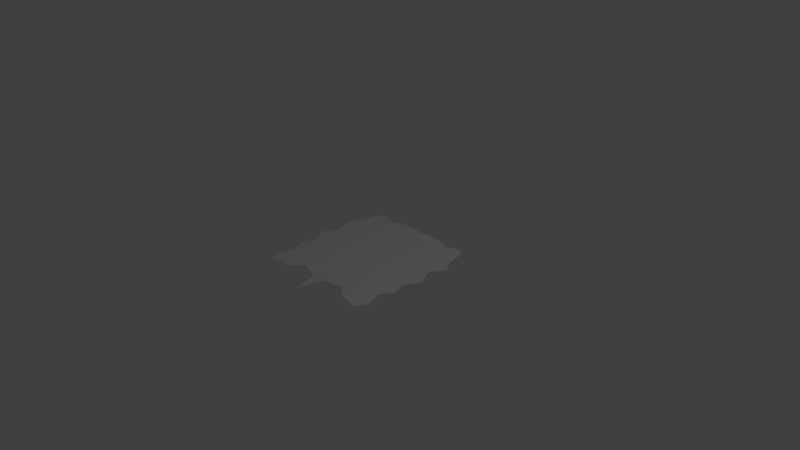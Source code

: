 # Source: leaf.blend  (saved by Blender 2.73.0; exported with 4.5.12 LTS)
import bpy
from mathutils import Matrix  # noqa: F401  (used for matrix-valued properties, if any)

bpy.ops.wm.read_factory_settings(use_empty=True)
scene = bpy.context.scene
scene.name = 'Scene'

# ---- collections
col_collection_1 = bpy.data.collections.new('Collection 1'); scene.collection.children.link(col_collection_1)

# ---- world
world_world = bpy.data.worlds.new('World'); scene.world = world_world
world_world.color = (0.05088, 0.05088, 0.05088)
world_world.use_sun_shadow = False
world_world.sun_shadow_jitter_overblur = 0.0
world_world.cycles.sampling_method = 'MANUAL'
world_world.cycles.sample_map_resolution = 256

# ---- cameras
cam_camera = bpy.data.cameras.new('Camera')
cam_camera.clip_end = 100.0
cam_camera.lens = 35.0
cam_camera.sensor_width = 32.0
cam_camera.sensor_height = 18.0
cam_camera.ortho_scale = 7.314
cam_camera.dof.focus_distance = 0.0
cam_camera.dof.aperture_fstop = 128.0

# ---- lights
light_lamp = bpy.data.lights.new('Lamp', 'POINT')
light_lamp.transmission_factor = 0.0
light_lamp.cutoff_distance = 30.0
light_lamp.energy = 100.0
light_lamp.shadow_buffer_clip_start = 1.001
light_lamp.shadow_soft_size = 0.1
light_lamp.shadow_maximum_resolution = 0.006
light_lamp.use_absolute_resolution = True
light_lamp.cycles.use_multiple_importance_sampling = False

# ---- meshes
me_grid_001 = bpy.data.meshes.new('Grid.001')
me_grid_001.from_pydata([(-0.8424, -0.8929, 0.0), (-0.5303, -0.8314, 0.0), (-0.3752, -0.6861, 0.0), (-0.09515, -0.7756, 0.0), (0.8424, -0.8929, 0.0), (0.5303, -0.8314, 0.0), (0.3752, -0.6861, 0.0), (-0.925, -0.7419, 0.0), (-0.7778, -0.7778, 0.0), (-0.5556, -0.6027, 0.0), (-0.3333, -0.6015, 0.0), (-0.1111, -0.6522, 0.0), (0.09515, -0.7756, 0.0), (0.925, -0.7419, 0.0), (-0.8319, -0.4838, 0.0), (-0.7778, -0.5556, 0.0), (-0.5556, -0.5556, 0.0), (-0.2493, -0.4367, 0.0), (-0.1111, -0.5556, 0.0), (0.7778, -0.7778, 0.0), (0.5556, -0.6027, 0.0), (-0.9504, -0.3333, 0.0), (-0.7778, -0.3333, 0.0), (-0.4433, -0.2705, 0.0), (-0.3333, -0.3333, 0.0), (-0.1111, -0.3333, 0.0), (0.3333, -0.6015, 0.0), (0.1111, -0.6522, 0.0), (-0.8837, -0.1111, 0.0), (-0.7778, -0.1111, 0.0), (-0.5556, -0.1111, 0.0), (-0.3333, -0.1111, 0.0), (-0.1111, -0.1111, 0.0), (0.8319, -0.4838, 0.0), (0.7778, -0.5556, 0.0), (-1.0, 0.1111, 0.0), (-0.7778, 0.1111, 0.0), (-0.4373, 0.1111, 0.0), (-0.3333, 0.1111, 0.0), (-0.1111, 0.1111, 0.0), (0.5556, -0.5556, 0.0), (0.2493, -0.4367, 0.0), (-0.8739, 0.3333, 0.0), (-0.7778, 0.3333, 0.0), (-0.3721, 0.3333, 0.0), (-0.3333, 0.3333, 0.0), (-0.1111, 0.3333, 0.0), (0.1111, -0.5556, 0.0), (0.9504, -0.3333, 0.0), (-1.0, 0.5556, 0.0), (-0.7778, 0.5556, 0.0), (-0.3881, 0.5556, 0.0), (-0.3333, 0.5556, 0.0), (-0.1111, 0.5556, 0.0), (0.7778, -0.3333, 0.0), (0.4433, -0.2705, 0.0), (-0.8905, 0.7137, 0.0), (-0.7778, 0.7778, 0.0), (-0.5556, 0.7778, 0.0), (-0.3333, 0.7778, 0.0), (-0.1111, 0.7778, 0.0), (0.3333, -0.3333, 0.0), (0.1111, -0.3333, 0.0), (-0.835, 1.0, 0.0), (-0.7097, 1.079, 0.0), (-0.5556, 1.0, 0.0), (-0.3333, 1.079, 0.0), (-0.1111, 1.094, 0.0), (0.8837, -0.1111, 0.0), (0.7778, -0.1111, 0.0), (0.0, -1.121, 0.0), (7.451e-09, -0.7091, 0.0), (0.0, -0.715, 0.0), (0.0, -0.5556, 0.0), (0.0, -0.3333, 0.0), (0.0, -0.1111, 0.0), (0.0, 0.1111, 0.0), (0.0, 0.3333, 0.0), (0.0, 0.5556, 0.0), (0.0, 0.7778, 0.0), (0.0, 1.047, 0.0), (0.5556, -0.1111, 0.0), (0.3333, -0.1111, 0.0), (0.1111, -0.1111, 0.0), (1.0, 0.1111, 0.0), (0.7778, 0.1111, 0.0), (0.4373, 0.1111, 0.0), (0.3333, 0.1111, 0.0), (0.1111, 0.1111, 0.0), (0.8739, 0.3333, 0.0), (0.7778, 0.3333, 0.0), (0.3721, 0.3333, 0.0), (0.3333, 0.3333, 0.0), (0.1111, 0.3333, 0.0), (1.0, 0.5556, 0.0), (0.7778, 0.5556, 0.0), (0.3881, 0.5556, 0.0), (0.3333, 0.5556, 0.0), (0.1111, 0.5556, 0.0), (0.8905, 0.7137, 0.0), (0.7778, 0.7778, 0.0), (0.5556, 0.7778, 0.0), (0.3333, 0.7778, 0.0), (0.1111, 0.7778, 0.0), (0.835, 1.0, 0.0), (0.7097, 1.079, 0.0), (0.5556, 1.0, 0.0), (0.3333, 1.079, 0.0), (0.1111, 1.094, 0.0)], [], [(0, 1, 8, 7), (1, 2, 9, 8), (2, 3, 10, 9), (4, 13, 19, 5), (71, 72, 11), (6, 20, 26, 12), (7, 8, 15, 14), (8, 9, 16, 15), (9, 10, 17, 16), (10, 11, 18, 17), (13, 33, 34, 19), (14, 15, 22, 21), (15, 16, 23, 22), (16, 17, 24, 23), (17, 18, 25, 24), (19, 34, 40, 20), (20, 40, 41, 26), (21, 22, 29, 28), (22, 23, 30, 29), (23, 24, 31, 30), (24, 25, 32, 31), (26, 41, 47, 27), (33, 48, 54, 34), (28, 29, 36, 35), (29, 30, 37, 36), (30, 31, 38, 37), (31, 32, 39, 38), (34, 54, 55, 40), (40, 55, 61, 41), (35, 36, 43, 42), (36, 37, 44, 43), (37, 38, 45, 44), (38, 39, 46, 45), (41, 61, 62, 47), (48, 68, 69, 54), (42, 43, 50, 49), (43, 44, 51, 50), (44, 45, 52, 51), (45, 46, 53, 52), (54, 69, 81, 55), (55, 81, 82, 61), (49, 50, 57, 56), (50, 51, 58, 57), (51, 52, 59, 58), (52, 53, 60, 59), (61, 82, 83, 62), (68, 84, 85, 69), (56, 57, 64, 63), (57, 58, 65, 64), (58, 59, 66, 65), (59, 60, 67, 66), (69, 85, 86, 81), (81, 86, 87, 82), (60, 79, 80, 67), (53, 78, 79, 60), (46, 77, 78, 53), (39, 76, 77, 46), (32, 75, 76, 39), (25, 74, 75, 32), (18, 73, 74, 25), (11, 72, 73, 18), (5, 19, 20, 6), (3, 70, 71, 11, 10), (82, 87, 88, 83), (84, 89, 90, 85), (85, 90, 91, 86), (86, 91, 92, 87), (87, 92, 93, 88), (89, 94, 95, 90), (90, 95, 96, 91), (91, 96, 97, 92), (92, 97, 98, 93), (94, 99, 100, 95), (95, 100, 101, 96), (96, 101, 102, 97), (97, 102, 103, 98), (99, 104, 105, 100), (100, 105, 106, 101), (101, 106, 107, 102), (102, 107, 108, 103), (71, 27, 72), (103, 108, 80, 79), (98, 103, 79, 78), (93, 98, 78, 77), (88, 93, 77, 76), (83, 88, 76, 75), (62, 83, 75, 74), (47, 62, 74, 73), (27, 47, 73, 72), (12, 26, 27, 71, 70)])
me_grid_001.use_remesh_preserve_volume = False
me_grid_001.use_remesh_preserve_attributes = False
me_grid_001.use_mirror_vertex_groups = False
me_grid_001.update()

# ---- objects
ob_grid = bpy.data.objects.new('Grid', me_grid_001)
ob_lamp = bpy.data.objects.new('Lamp', light_lamp)
ob_camera = bpy.data.objects.new('Camera', cam_camera)

# ---- transforms, parenting, visibility, modifiers, constraints
ob_grid.location = (-0.3572, 0.1364, -0.2475)
ob_grid.lineart.crease_threshold = 0.0
ob_lamp.location = (4.076, 1.005, 5.904)
ob_lamp.rotation_euler = (0.6503, 0.05522, 1.866)
ob_lamp.lock_rotations_4d = False
ob_lamp.empty_display_type = 'ARROWS'
ob_lamp.color = (0.0, 0.0, 0.0, 0.0)
ob_lamp.lineart.crease_threshold = 0.0
ob_camera.location = (7.481, -6.508, 5.344)
ob_camera.rotation_euler = (1.109, 0.01082, 0.8149)
ob_camera.lock_rotations_4d = False
ob_camera.empty_display_type = 'ARROWS'
ob_camera.color = (0.0, 0.0, 0.0, 0.0)
ob_camera.display_type = 'WIRE'
ob_camera.lineart.crease_threshold = 0.0

# ---- collection membership
col_collection_1.objects.link(ob_grid)
col_collection_1.objects.link(ob_lamp)
col_collection_1.objects.link(ob_camera)

# ---- scene / render settings (as saved in the file)
scene.camera = ob_camera
scene.frame_start = 1; scene.frame_end = 250; scene.frame_set(0)
scene.render.engine = 'BLENDER_EEVEE_NEXT'
scene.render.resolution_percentage = 50
scene.render.dither_intensity = 0.0
scene.cycles.use_denoising = False
scene.cycles.samples = 10
scene.cycles.sampling_pattern = 'TABULATED_SOBOL'
scene.cycles.light_sampling_threshold = 0.0
scene.cycles.use_adaptive_sampling = False
scene.cycles.use_light_tree = False
scene.cycles.blur_glossy = 0.0
scene.cycles.pixel_filter_type = 'GAUSSIAN'
scene.cycles.sample_clamp_indirect = 0.0
scene.view_settings.view_transform = 'Standard'
bpy.context.view_layer.update()
